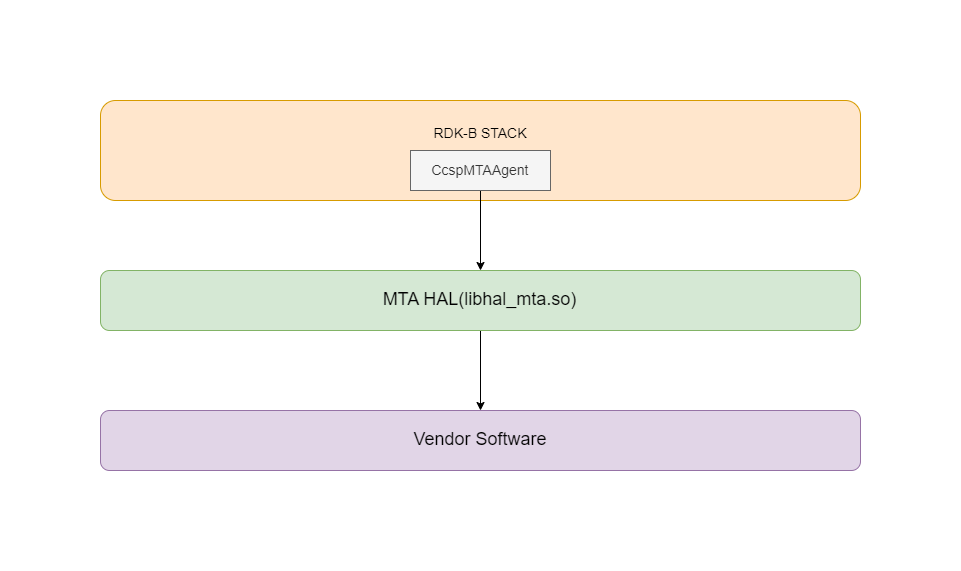

The diagram above was exported from draw.io. Its source (the exported page's mxGraphModel, read from the mxfile embedded in the PNG):
<mxGraphModel dx="1708" dy="562" grid="1" gridSize="10" guides="1" tooltips="1" connect="1" arrows="1" fold="1" page="1" pageScale="1" pageWidth="850" pageHeight="1100" background="#ffffff" math="0" shadow="0">
  <root>
    <mxCell id="0" />
    <mxCell id="1" parent="0" />
    <mxCell id="RqFBvOsZxwkYjh6myZ0n-3" value="&lt;font style=&quot;font-size: 14px&quot;&gt;RDK-B STACK&lt;br&gt;&lt;br&gt;&lt;br&gt;&lt;/font&gt;" style="rounded=1;whiteSpace=wrap;html=1;fillColor=#ffe6cc;strokeColor=#d79b00;" vertex="1" parent="1">
      <mxGeometry x="20" y="20" width="760" height="100" as="geometry" />
    </mxCell>
    <mxCell id="RqFBvOsZxwkYjh6myZ0n-7" style="edgeStyle=orthogonalEdgeStyle;rounded=0;orthogonalLoop=1;jettySize=auto;html=1;" edge="1" parent="1" source="RqFBvOsZxwkYjh6myZ0n-4" target="RqFBvOsZxwkYjh6myZ0n-5">
      <mxGeometry relative="1" as="geometry" />
    </mxCell>
    <mxCell id="RqFBvOsZxwkYjh6myZ0n-4" value="&lt;font style=&quot;font-size: 14px&quot;&gt;CcspMTAAgent&lt;/font&gt;" style="rounded=0;whiteSpace=wrap;html=1;fillColor=#f5f5f5;strokeColor=#666666;fontColor=#333333;" vertex="1" parent="1">
      <mxGeometry x="330" y="70" width="140" height="40" as="geometry" />
    </mxCell>
    <mxCell id="RqFBvOsZxwkYjh6myZ0n-9" value="" style="edgeStyle=orthogonalEdgeStyle;rounded=0;orthogonalLoop=1;jettySize=auto;html=1;" edge="1" parent="1" source="RqFBvOsZxwkYjh6myZ0n-5" target="RqFBvOsZxwkYjh6myZ0n-8">
      <mxGeometry relative="1" as="geometry" />
    </mxCell>
    <mxCell id="RqFBvOsZxwkYjh6myZ0n-5" value="&lt;font style=&quot;font-size: 18px&quot;&gt;MTA HAL(libhal_mta.so)&lt;/font&gt;" style="rounded=1;whiteSpace=wrap;html=1;fillColor=#d5e8d4;strokeColor=#82b366;" vertex="1" parent="1">
      <mxGeometry x="20" y="190" width="760" height="60" as="geometry" />
    </mxCell>
    <mxCell id="RqFBvOsZxwkYjh6myZ0n-8" value="&lt;font style=&quot;font-size: 18px&quot;&gt;Vendor Software&lt;br&gt;&lt;/font&gt;" style="rounded=1;whiteSpace=wrap;html=1;fillColor=#e1d5e7;strokeColor=#9673a6;" vertex="1" parent="1">
      <mxGeometry x="20" y="330" width="760" height="60" as="geometry" />
    </mxCell>
  </root>
</mxGraphModel>